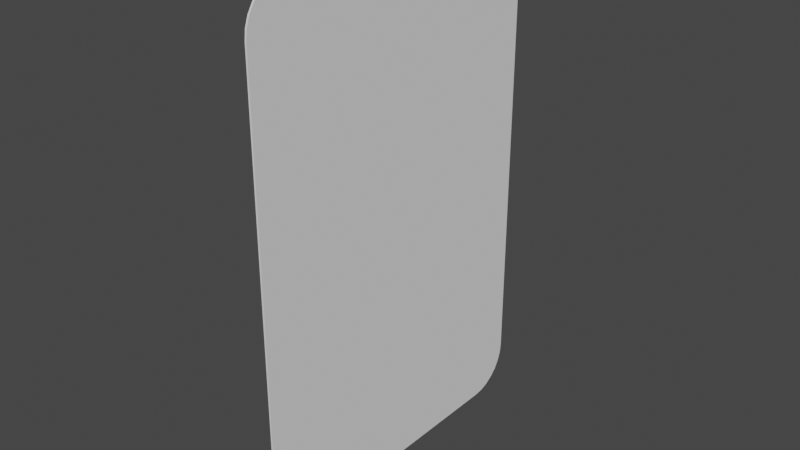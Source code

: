 # Source: card.blend  (saved by Blender 2.93.21; exported with 4.5.12 LTS)
import bpy
from mathutils import Matrix  # noqa: F401  (used for matrix-valued properties, if any)

bpy.ops.wm.read_factory_settings(use_empty=True)
scene = bpy.context.scene
scene.name = 'Scene'

# ---- collections
col_collection = bpy.data.collections.new('Collection'); scene.collection.children.link(col_collection)

# ---- world
world_world = bpy.data.worlds.new('World'); scene.world = world_world
world_world.use_nodes = True; world_world.node_tree.nodes.clear()
_N = world_world.node_tree.nodes; _L = world_world.node_tree.links
n0 = _N.new('ShaderNodeOutputWorld'); n0.name = 'World Output'; n0.location = (300, 300)
n1 = _N.new('ShaderNodeBackground'); n1.name = 'Background'; n1.location = (10, 300)
n1.inputs[0].default_value = (0.05088, 0.05088, 0.05088, 1.0)
_L.new(n1.outputs[0], n0.inputs[0])
n0.is_active_output = True
world_world.color = (0.05088, 0.05088, 0.05088)
world_world.use_sun_shadow = False
world_world.sun_shadow_jitter_overblur = 0.0

# ---- meshes
me_cube_001 = bpy.data.meshes.new('Cube.001')
me_cube_001.from_pydata([(-0.005, -0.7443, -1.5), (-0.005, -1.0, -1.244), (-0.005, -0.8012, -1.494), (-0.005, -0.8552, -1.475), (-0.005, -0.9037, -1.444), (-0.005, -0.9442, -1.404), (-0.005, -0.9747, -1.355), (-0.005, -0.9936, -1.301), (-0.005, -1.0, 1.244), (-0.005, -0.7443, 1.5), (-0.005, -0.9936, 1.301), (-0.005, -0.9747, 1.355), (-0.005, -0.9442, 1.404), (-0.005, -0.9037, 1.444), (-0.005, -0.8552, 1.475), (-0.005, -0.8012, 1.494), (-0.005, 1.0, -1.244), (-0.005, 0.7443, -1.5), (-0.005, 0.9936, -1.301), (-0.005, 0.9747, -1.355), (-0.005, 0.9442, -1.404), (-0.005, 0.9037, -1.444), (-0.005, 0.8552, -1.475), (-0.005, 0.8012, -1.494), (-0.005, 0.7443, 1.5), (-0.005, 1.0, 1.244), (-0.005, 0.8012, 1.494), (-0.005, 0.8552, 1.475), (-0.005, 0.9037, 1.444), (-0.005, 0.9442, 1.404), (-0.005, 0.9747, 1.355), (-0.005, 0.9936, 1.301), (0.005, -1.0, -1.244), (0.005, -0.7443, -1.5), (0.005, -0.9936, -1.301), (0.005, -0.9747, -1.355), (0.005, -0.9442, -1.404), (0.005, -0.9037, -1.444), (0.005, -0.8552, -1.475), (0.005, -0.8012, -1.494), (0.005, -0.7443, 1.5), (0.005, -1.0, 1.244), (0.005, -0.8012, 1.494), (0.005, -0.8552, 1.475), (0.005, -0.9037, 1.444), (0.005, -0.9442, 1.404), (0.005, -0.9747, 1.355), (0.005, -0.9936, 1.301), (0.005, 0.7443, -1.5), (0.005, 1.0, -1.244), (0.005, 0.8012, -1.494), (0.005, 0.8552, -1.475), (0.005, 0.9037, -1.444), (0.005, 0.9442, -1.404), (0.005, 0.9747, -1.355), (0.005, 0.9936, -1.301), (0.005, 1.0, 1.244), (0.005, 0.7443, 1.5), (0.005, 0.9936, 1.301), (0.005, 0.9747, 1.355), (0.005, 0.9442, 1.404), (0.005, 0.9037, 1.444), (0.005, 0.8552, 1.475), (0.005, 0.8012, 1.494)], [], [(32, 41, 8, 1), (48, 50, 51, 52, 53, 54, 55, 49, 56, 58, 59, 60, 61, 62, 63, 57, 40, 42, 43, 44, 45, 46, 47, 41, 32, 34, 35, 36, 37, 38, 39, 33), (57, 24, 9, 40), (0, 2, 3, 4, 5, 6, 7, 1, 8, 10, 11, 12, 13, 14, 15, 9, 24, 26, 27, 28, 29, 30, 31, 25, 16, 18, 19, 20, 21, 22, 23, 17), (16, 25, 56, 49), (48, 17, 23, 50), (50, 23, 22, 51), (51, 22, 21, 52), (52, 21, 20, 53), (53, 20, 19, 54), (54, 19, 18, 55), (55, 18, 16, 49), (24, 57, 63, 26), (26, 63, 62, 27), (27, 62, 61, 28), (28, 61, 60, 29), (29, 60, 59, 30), (30, 59, 58, 31), (31, 58, 56, 25), (0, 33, 39, 2), (2, 39, 38, 3), (3, 38, 37, 4), (4, 37, 36, 5), (5, 36, 35, 6), (6, 35, 34, 7), (7, 34, 32, 1), (40, 9, 15, 42), (42, 15, 14, 43), (43, 14, 13, 44), (44, 13, 12, 45), (45, 12, 11, 46), (46, 11, 10, 47), (47, 10, 8, 41), (17, 48, 33, 0)])
me_cube_001.polygons.foreach_set('use_smooth', [True] * 34)
_uv = me_cube_001.uv_layers.new(name='UVMap')
_uv.uv.foreach_set('vector', [0.3963, 0.75, 0.6037, 0.75, 0.6037, 1.0, 0.3963, 1.0, 0.8721, 0.0, 0.9006, 0.002137, 0.9276, 0.008441, 0.9519, 0.0186, 0.9721, 0.03209, 0.9873, 0.04826, 0.9968, 0.06627, 1.0, 0.08524, 1.0, 0.9148, 0.9968, 0.9337, 0.9873, 0.9517, 0.9721, 0.9679, 0.9519, 0.9814, 0.9276, 0.9916, 0.9006, 0.9979, 0.8721, 1.0, 0.1279, 1.0, 0.09941, 0.9979, 0.07238, 0.9916, 0.04814, 0.9814, 0.02789, 0.9679, 0.01266, 0.9517, 0.003206, 0.9337, 0.0, 0.9148, 0.0, 0.08524, 0.003206, 0.06627, 0.01266, 0.04825, 0.02789, 0.03209, 0.04814, 0.0186, 0.07238, 0.008441, 0.09941, 0.002137, 0.1279, 1.589e-07, 0.625, 0.532, 0.875, 0.532, 0.875, 0.718, 0.625, 0.718, 0.8721, 0.0, 0.9006, 0.002137, 0.9276, 0.008441, 0.9519, 0.0186, 0.9721, 0.03209, 0.9873, 0.04825, 0.9968, 0.06627, 1.0, 0.08524, 1.0, 0.9148, 0.9968, 0.9337, 0.9873, 0.9517, 0.9721, 0.9679, 0.9519, 0.9814, 0.9276, 0.9916, 0.9006, 0.9979, 0.8721, 1.0, 0.1279, 1.0, 0.09941, 0.9979, 0.07238, 0.9916, 0.04814, 0.9814, 0.02789, 0.9679, 0.01266, 0.9517, 0.003206, 0.9337, 2.98e-08, 0.9148, 0.0, 0.08524, 0.003206, 0.06627, 0.01266, 0.04825, 0.02789, 0.03209, 0.04814, 0.0186, 0.07238, 0.008441, 0.09941, 0.002137, 0.1279, 7.947e-08, 0.3963, 0.25, 0.6037, 0.25, 0.6037, 0.5, 0.3963, 0.5, 0.375, 0.532, 0.125, 0.532, 0.125, 0.5249, 0.375, 0.5249, 0.375, 0.5249, 0.125, 0.5249, 0.125, 0.5181, 0.375, 0.5181, 0.375, 0.5181, 0.125, 0.5181, 0.125, 0.512, 0.375, 0.512, 0.375, 0.512, 0.125, 0.512, 0.125, 0.5, 0.375, 0.5, 0.383, 0.5, 0.383, 0.25, 0.3871, 0.25, 0.3871, 0.5, 0.3871, 0.5, 0.3871, 0.25, 0.3916, 0.25, 0.3916, 0.5, 0.3916, 0.5, 0.3916, 0.25, 0.3963, 0.25, 0.3963, 0.5, 0.875, 0.532, 0.625, 0.532, 0.625, 0.5249, 0.875, 0.5249, 0.875, 0.5249, 0.625, 0.5249, 0.625, 0.5181, 0.875, 0.5181, 0.875, 0.5181, 0.625, 0.5181, 0.625, 0.512, 0.875, 0.512, 0.625, 0.25, 0.625, 0.5, 0.617, 0.5, 0.617, 0.25, 0.617, 0.25, 0.617, 0.5, 0.6129, 0.5, 0.6129, 0.25, 0.6129, 0.25, 0.6129, 0.5, 0.6084, 0.5, 0.6084, 0.25, 0.6084, 0.25, 0.6084, 0.5, 0.6037, 0.5, 0.6037, 0.25, 0.125, 0.718, 0.375, 0.718, 0.375, 0.7251, 0.125, 0.7251, 0.125, 0.7251, 0.375, 0.7251, 0.375, 0.7319, 0.125, 0.7319, 0.125, 0.7319, 0.375, 0.7319, 0.375, 0.738, 0.125, 0.738, 0.125, 0.738, 0.375, 0.738, 0.375, 0.75, 0.125, 0.75, 0.383, 1.0, 0.383, 0.75, 0.3871, 0.75, 0.3871, 1.0, 0.3871, 1.0, 0.3871, 0.75, 0.3916, 0.75, 0.3916, 1.0, 0.3916, 1.0, 0.3916, 0.75, 0.3963, 0.75, 0.3963, 1.0, 0.625, 0.718, 0.875, 0.718, 0.875, 0.7251, 0.625, 0.7251, 0.625, 0.7251, 0.875, 0.7251, 0.875, 0.7319, 0.625, 0.7319, 0.625, 0.7319, 0.875, 0.7319, 0.875, 0.738, 0.625, 0.738, 0.625, 0.75, 0.625, 1.0, 0.617, 1.0, 0.617, 0.75, 0.617, 0.75, 0.617, 1.0, 0.6129, 1.0, 0.6129, 0.75, 0.6129, 0.75, 0.6129, 1.0, 0.6084, 1.0, 0.6084, 0.75, 0.6084, 0.75, 0.6084, 1.0, 0.6037, 1.0, 0.6037, 0.75, 0.125, 0.532, 0.375, 0.532, 0.375, 0.718, 0.125, 0.718])
me_cube_001.use_remesh_fix_poles = True
me_cube_001.use_remesh_preserve_attributes = False
me_cube_001.update()

# ---- objects
ob_cube = bpy.data.objects.new('Cube', me_cube_001)

# ---- transforms, parenting, visibility, modifiers, constraints
ob_cube.location = (0.0, 0.0, 0.0)
_m = ob_cube.modifiers.new('EdgeSplit', 'EDGE_SPLIT')

# ---- collection membership
col_collection.objects.link(ob_cube)

# ---- scene / render settings (as saved in the file)
scene.frame_start = 1; scene.frame_end = 250; scene.frame_set(1)
scene.render.engine = 'BLENDER_EEVEE_NEXT'
scene.cycles.use_denoising = False
scene.cycles.samples = 128
scene.cycles.sampling_pattern = 'TABULATED_SOBOL'
scene.cycles.use_adaptive_sampling = False
scene.cycles.use_light_tree = False
scene.view_settings.view_transform = 'Filmic'
bpy.context.view_layer.update()

# ---- added for rendering (the .blend has no active camera and no usable light): camera, sun
cam_auto = bpy.data.cameras.new('AutoCamera')
cam_auto.lens = 50.0
cam_auto.sensor_width = 36.0
cam_auto.clip_end = 1000.0
ob_auto_camera = bpy.data.objects.new('AutoCamera', cam_auto)
scene.collection.objects.link(ob_auto_camera)
ob_auto_camera.location = (3.33596, -4.00315, 2.66877)
ob_auto_camera.rotation_euler = (1.09748, -7.21219e-08, 0.694738)
scene.camera = ob_auto_camera
light_auto_sun = bpy.data.lights.new('AutoSun', 'SUN')
light_auto_sun.energy = 3.0
light_auto_sun.angle = 0.0523599
ob_auto_sun = bpy.data.objects.new('AutoSun', light_auto_sun)
scene.collection.objects.link(ob_auto_sun)
ob_auto_sun.rotation_euler = (0.872665, 0.174533, 0.523599)
bpy.context.view_layer.update()
